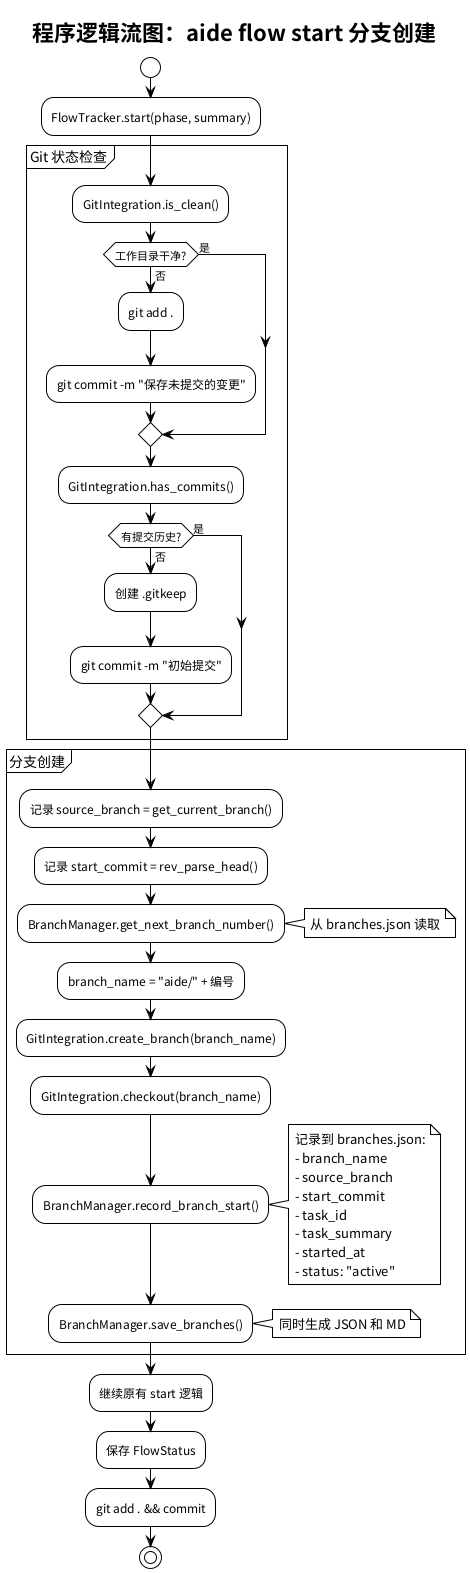

The diagram above was rendered by PlantUML. Its source (embedded in the PNG):
@startuml git-branch-logic
!theme plain
title 程序逻辑流图：aide flow start 分支创建

start

:FlowTracker.start(phase, summary);

partition "Git 状态检查" {
  :GitIntegration.is_clean();

  if (工作目录干净?) then (否)
    :git add .;
    :git commit -m "保存未提交的变更";
  else (是)
  endif

  :GitIntegration.has_commits();

  if (有提交历史?) then (否)
    :创建 .gitkeep;
    :git commit -m "初始提交";
  else (是)
  endif
}

partition "分支创建" {
  :记录 source_branch = get_current_branch();
  :记录 start_commit = rev_parse_head();

  :BranchManager.get_next_branch_number();
  note right: 从 branches.json 读取

  :branch_name = "aide/" + 编号;
  :GitIntegration.create_branch(branch_name);
  :GitIntegration.checkout(branch_name);

  :BranchManager.record_branch_start();
  note right
    记录到 branches.json:
    - branch_name
    - source_branch
    - start_commit
    - task_id
    - task_summary
    - started_at
    - status: "active"
  end note

  :BranchManager.save_branches();
  note right: 同时生成 JSON 和 MD
}

:继续原有 start 逻辑;
:保存 FlowStatus;
:git add . && commit;

stop

@enduml